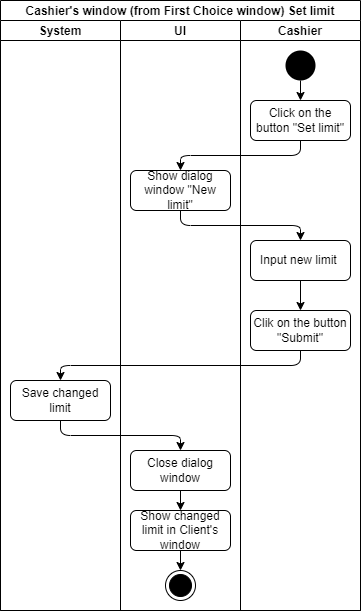

The diagram above was exported from draw.io. Its source (the exported page's mxGraphModel, read from the mxfile embedded in the PNG):
<mxGraphModel dx="868" dy="593" grid="1" gridSize="10" guides="1" tooltips="1" connect="1" arrows="1" fold="1" page="1" pageScale="1" pageWidth="827" pageHeight="1169" math="0" shadow="0">
  <root>
    <mxCell id="0" />
    <mxCell id="1" parent="0" />
    <mxCell id="znAiXJ1FkmYpoVLGT31p-1" value="Cashier's window (from First Choice window) Set limit" style="swimlane;childLayout=stackLayout;resizeParent=1;resizeParentMax=0;startSize=20;" vertex="1" parent="1">
      <mxGeometry x="40" y="40" width="360" height="610" as="geometry" />
    </mxCell>
    <mxCell id="znAiXJ1FkmYpoVLGT31p-2" value="System" style="swimlane;startSize=20;" vertex="1" parent="znAiXJ1FkmYpoVLGT31p-1">
      <mxGeometry y="20" width="120" height="590" as="geometry" />
    </mxCell>
    <mxCell id="znAiXJ1FkmYpoVLGT31p-3" value="Save changed limit" style="rounded=1;whiteSpace=wrap;html=1;" vertex="1" parent="znAiXJ1FkmYpoVLGT31p-2">
      <mxGeometry x="10" y="360" width="100" height="40" as="geometry" />
    </mxCell>
    <mxCell id="znAiXJ1FkmYpoVLGT31p-4" value="Ul" style="swimlane;startSize=20;" vertex="1" parent="znAiXJ1FkmYpoVLGT31p-1">
      <mxGeometry x="120" y="20" width="120" height="590" as="geometry" />
    </mxCell>
    <mxCell id="znAiXJ1FkmYpoVLGT31p-5" value="Show dialog window &quot;New limit&quot;" style="rounded=1;whiteSpace=wrap;html=1;" vertex="1" parent="znAiXJ1FkmYpoVLGT31p-4">
      <mxGeometry x="10" y="150" width="100" height="40" as="geometry" />
    </mxCell>
    <mxCell id="znAiXJ1FkmYpoVLGT31p-6" style="edgeStyle=orthogonalEdgeStyle;rounded=0;orthogonalLoop=1;jettySize=auto;html=1;exitX=0.5;exitY=1;exitDx=0;exitDy=0;entryX=0.5;entryY=0;entryDx=0;entryDy=0;" edge="1" parent="znAiXJ1FkmYpoVLGT31p-4" source="znAiXJ1FkmYpoVLGT31p-7" target="znAiXJ1FkmYpoVLGT31p-10">
      <mxGeometry relative="1" as="geometry" />
    </mxCell>
    <mxCell id="znAiXJ1FkmYpoVLGT31p-7" value="&lt;span&gt;Close dialog window&lt;/span&gt;" style="rounded=1;whiteSpace=wrap;html=1;" vertex="1" parent="znAiXJ1FkmYpoVLGT31p-4">
      <mxGeometry x="10" y="430" width="100" height="40" as="geometry" />
    </mxCell>
    <mxCell id="znAiXJ1FkmYpoVLGT31p-8" value="" style="ellipse;html=1;shape=endState;fillColor=#000000;strokeColor=#000000;" vertex="1" parent="znAiXJ1FkmYpoVLGT31p-4">
      <mxGeometry x="45" y="550" width="30" height="30" as="geometry" />
    </mxCell>
    <mxCell id="znAiXJ1FkmYpoVLGT31p-9" style="edgeStyle=orthogonalEdgeStyle;rounded=0;orthogonalLoop=1;jettySize=auto;html=1;exitX=0.5;exitY=1;exitDx=0;exitDy=0;entryX=0.5;entryY=0;entryDx=0;entryDy=0;" edge="1" parent="znAiXJ1FkmYpoVLGT31p-4" source="znAiXJ1FkmYpoVLGT31p-10" target="znAiXJ1FkmYpoVLGT31p-8">
      <mxGeometry relative="1" as="geometry" />
    </mxCell>
    <mxCell id="znAiXJ1FkmYpoVLGT31p-10" value="Show changed limit in Client's window" style="rounded=1;whiteSpace=wrap;html=1;" vertex="1" parent="znAiXJ1FkmYpoVLGT31p-4">
      <mxGeometry x="10" y="490" width="100" height="40" as="geometry" />
    </mxCell>
    <mxCell id="znAiXJ1FkmYpoVLGT31p-11" value="Cashier" style="swimlane;startSize=20;" vertex="1" parent="znAiXJ1FkmYpoVLGT31p-1">
      <mxGeometry x="240" y="20" width="120" height="590" as="geometry" />
    </mxCell>
    <mxCell id="znAiXJ1FkmYpoVLGT31p-12" style="edgeStyle=orthogonalEdgeStyle;rounded=0;orthogonalLoop=1;jettySize=auto;html=1;exitX=0.5;exitY=1;exitDx=0;exitDy=0;entryX=0.5;entryY=0;entryDx=0;entryDy=0;" edge="1" parent="znAiXJ1FkmYpoVLGT31p-11" source="znAiXJ1FkmYpoVLGT31p-13" target="znAiXJ1FkmYpoVLGT31p-14">
      <mxGeometry relative="1" as="geometry" />
    </mxCell>
    <mxCell id="znAiXJ1FkmYpoVLGT31p-13" value="" style="ellipse;fillColor=#000000;strokeColor=none;" vertex="1" parent="znAiXJ1FkmYpoVLGT31p-11">
      <mxGeometry x="45" y="30" width="30" height="30" as="geometry" />
    </mxCell>
    <mxCell id="znAiXJ1FkmYpoVLGT31p-14" value="&lt;span&gt;Click on the button &quot;Set limit&quot;&lt;/span&gt;" style="rounded=1;whiteSpace=wrap;html=1;" vertex="1" parent="znAiXJ1FkmYpoVLGT31p-11">
      <mxGeometry x="10" y="80" width="100" height="40" as="geometry" />
    </mxCell>
    <mxCell id="znAiXJ1FkmYpoVLGT31p-15" style="edgeStyle=orthogonalEdgeStyle;rounded=0;orthogonalLoop=1;jettySize=auto;html=1;exitX=0.5;exitY=1;exitDx=0;exitDy=0;entryX=0.5;entryY=0;entryDx=0;entryDy=0;" edge="1" parent="znAiXJ1FkmYpoVLGT31p-11" source="znAiXJ1FkmYpoVLGT31p-16" target="znAiXJ1FkmYpoVLGT31p-17">
      <mxGeometry relative="1" as="geometry" />
    </mxCell>
    <mxCell id="znAiXJ1FkmYpoVLGT31p-16" value="Input new limit&amp;nbsp;" style="rounded=1;whiteSpace=wrap;html=1;" vertex="1" parent="znAiXJ1FkmYpoVLGT31p-11">
      <mxGeometry x="10" y="220" width="100" height="40" as="geometry" />
    </mxCell>
    <mxCell id="znAiXJ1FkmYpoVLGT31p-17" value="Clik on the button &quot;Submit&quot;" style="rounded=1;whiteSpace=wrap;html=1;" vertex="1" parent="znAiXJ1FkmYpoVLGT31p-11">
      <mxGeometry x="10" y="290" width="100" height="40" as="geometry" />
    </mxCell>
    <mxCell id="znAiXJ1FkmYpoVLGT31p-18" value="" style="edgeStyle=elbowEdgeStyle;elbow=vertical;endArrow=classic;html=1;exitX=0.5;exitY=1;exitDx=0;exitDy=0;entryX=0.5;entryY=0;entryDx=0;entryDy=0;" edge="1" parent="znAiXJ1FkmYpoVLGT31p-1" source="znAiXJ1FkmYpoVLGT31p-14" target="znAiXJ1FkmYpoVLGT31p-5">
      <mxGeometry width="50" height="50" relative="1" as="geometry">
        <mxPoint x="200" y="130" as="sourcePoint" />
        <mxPoint x="79.99999999999989" y="170" as="targetPoint" />
      </mxGeometry>
    </mxCell>
    <mxCell id="znAiXJ1FkmYpoVLGT31p-19" value="" style="edgeStyle=elbowEdgeStyle;elbow=vertical;endArrow=classic;html=1;exitX=0.5;exitY=1;exitDx=0;exitDy=0;entryX=0.5;entryY=0;entryDx=0;entryDy=0;" edge="1" parent="znAiXJ1FkmYpoVLGT31p-1" source="znAiXJ1FkmYpoVLGT31p-5" target="znAiXJ1FkmYpoVLGT31p-16">
      <mxGeometry width="50" height="50" relative="1" as="geometry">
        <mxPoint x="180" y="250" as="sourcePoint" />
        <mxPoint x="60" y="280" as="targetPoint" />
      </mxGeometry>
    </mxCell>
    <mxCell id="znAiXJ1FkmYpoVLGT31p-20" value="" style="edgeStyle=elbowEdgeStyle;elbow=vertical;endArrow=classic;html=1;exitX=0.5;exitY=1;exitDx=0;exitDy=0;entryX=0.5;entryY=0;entryDx=0;entryDy=0;" edge="1" parent="znAiXJ1FkmYpoVLGT31p-1" source="znAiXJ1FkmYpoVLGT31p-17" target="znAiXJ1FkmYpoVLGT31p-3">
      <mxGeometry width="50" height="50" relative="1" as="geometry">
        <mxPoint x="170" y="340" as="sourcePoint" />
        <mxPoint x="290" y="370" as="targetPoint" />
      </mxGeometry>
    </mxCell>
    <mxCell id="znAiXJ1FkmYpoVLGT31p-21" value="" style="edgeStyle=elbowEdgeStyle;elbow=vertical;endArrow=classic;html=1;exitX=0.5;exitY=1;exitDx=0;exitDy=0;entryX=0.5;entryY=0;entryDx=0;entryDy=0;" edge="1" parent="znAiXJ1FkmYpoVLGT31p-1" source="znAiXJ1FkmYpoVLGT31p-3" target="znAiXJ1FkmYpoVLGT31p-7">
      <mxGeometry width="50" height="50" relative="1" as="geometry">
        <mxPoint x="150" y="410" as="sourcePoint" />
        <mxPoint x="270" y="440" as="targetPoint" />
      </mxGeometry>
    </mxCell>
  </root>
</mxGraphModel>